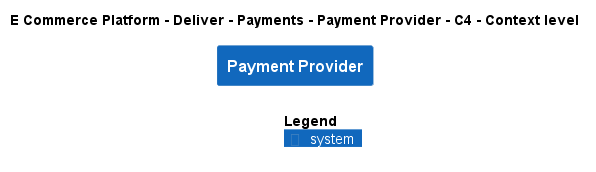

The diagram above was rendered by PlantUML. Its source (embedded in the PNG):
@startuml
!include ..\..\..\..\..\.c4s\C4_Context.puml

AddElementTag("c4interflow:lifecycle:new", $bgColor=green, $fontColor=#ffffff, $borderColor=green, $shadowing="False")
AddElementTag("c4interflow:lifecycle:changed", $bgColor=orange, $fontColor=#ffffff, $borderColor=orange, $shadowing="False")
AddElementTag("c4interflow:lifecycle:removed", $bgColor=red, $fontColor=#ffffff, $borderColor=red, $shadowing="False")

AddRelTag("c4interflow:lifecycle:new", $textColor=green, $lineColor=green)
AddRelTag("c4interflow:lifecycle:changed", $textColor=orange, $lineColor=orange)
AddRelTag("c4interflow:lifecycle:removed", $textColor=red, $lineColor=red)

SHOW_PERSON_PORTRAIT()
LAYOUT_TOP_DOWN()

skinparam linetype polyline

title E Commerce Platform - Deliver - Payments - Payment Provider - C4 - Context level

System(ECommercePlatform.Deliver.Payments.SoftwareSystems.PaymentProvider, "Payment Provider", "")



SHOW_LEGEND()
@enduml